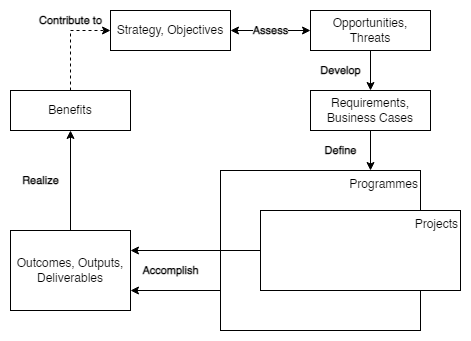

The diagram above was exported from draw.io. Its source (the exported page's mxGraphModel, read from the mxfile embedded in the PNG):
<mxGraphModel dx="1422" dy="754" grid="1" gridSize="10" guides="1" tooltips="1" connect="1" arrows="1" fold="1" page="1" pageScale="1" pageWidth="827" pageHeight="1169" math="0" shadow="0">
  <root>
    <mxCell id="0" />
    <mxCell id="1" parent="0" />
    <mxCell id="nTIf2K5j3qATYX_lOR8N-17" value="" style="rounded=0;whiteSpace=wrap;html=1;align=right;verticalAlign=top;strokeColor=none;" vertex="1" parent="1">
      <mxGeometry x="130" y="70" width="470" height="340" as="geometry" />
    </mxCell>
    <mxCell id="nTIf2K5j3qATYX_lOR8N-10" value="Assess" style="edgeStyle=orthogonalEdgeStyle;rounded=0;orthogonalLoop=1;jettySize=auto;html=1;exitX=1;exitY=0.5;exitDx=0;exitDy=0;entryX=0;entryY=0.5;entryDx=0;entryDy=0;startArrow=classic;startFill=1;fontStyle=1" edge="1" parent="1" source="nTIf2K5j3qATYX_lOR8N-1" target="nTIf2K5j3qATYX_lOR8N-2">
      <mxGeometry relative="1" as="geometry">
        <mxPoint x="390" y="100" as="sourcePoint" />
      </mxGeometry>
    </mxCell>
    <mxCell id="nTIf2K5j3qATYX_lOR8N-1" value="Strategy, Objectives" style="rounded=0;whiteSpace=wrap;html=1;" vertex="1" parent="1">
      <mxGeometry x="240" y="80" width="120" height="40" as="geometry" />
    </mxCell>
    <mxCell id="nTIf2K5j3qATYX_lOR8N-11" value="Develop" style="edgeStyle=orthogonalEdgeStyle;rounded=0;orthogonalLoop=1;jettySize=auto;html=1;exitX=0.5;exitY=1;exitDx=0;exitDy=0;entryX=0.5;entryY=0;entryDx=0;entryDy=0;startArrow=none;startFill=0;fontStyle=1" edge="1" parent="1" source="nTIf2K5j3qATYX_lOR8N-2" target="nTIf2K5j3qATYX_lOR8N-3">
      <mxGeometry y="-30" relative="1" as="geometry">
        <mxPoint as="offset" />
      </mxGeometry>
    </mxCell>
    <mxCell id="nTIf2K5j3qATYX_lOR8N-2" value="Opportunities, Threats" style="rounded=0;whiteSpace=wrap;html=1;" vertex="1" parent="1">
      <mxGeometry x="440" y="80" width="120" height="40" as="geometry" />
    </mxCell>
    <mxCell id="nTIf2K5j3qATYX_lOR8N-13" value="&lt;b&gt;Define&lt;/b&gt;" style="edgeStyle=orthogonalEdgeStyle;rounded=0;orthogonalLoop=1;jettySize=auto;html=1;exitX=0.5;exitY=1;exitDx=0;exitDy=0;entryX=0.75;entryY=0;entryDx=0;entryDy=0;startArrow=none;startFill=0;" edge="1" parent="1" source="nTIf2K5j3qATYX_lOR8N-3" target="nTIf2K5j3qATYX_lOR8N-4">
      <mxGeometry y="-30" relative="1" as="geometry">
        <mxPoint as="offset" />
      </mxGeometry>
    </mxCell>
    <mxCell id="nTIf2K5j3qATYX_lOR8N-3" value="Requirements, Business Cases" style="rounded=0;whiteSpace=wrap;html=1;" vertex="1" parent="1">
      <mxGeometry x="440" y="160" width="120" height="40" as="geometry" />
    </mxCell>
    <mxCell id="nTIf2K5j3qATYX_lOR8N-14" style="edgeStyle=orthogonalEdgeStyle;rounded=0;orthogonalLoop=1;jettySize=auto;html=1;exitX=0;exitY=0.75;exitDx=0;exitDy=0;entryX=1;entryY=0.75;entryDx=0;entryDy=0;startArrow=none;startFill=0;" edge="1" parent="1" source="nTIf2K5j3qATYX_lOR8N-4" target="nTIf2K5j3qATYX_lOR8N-6">
      <mxGeometry relative="1" as="geometry">
        <mxPoint x="310" y="360" as="targetPoint" />
      </mxGeometry>
    </mxCell>
    <mxCell id="nTIf2K5j3qATYX_lOR8N-4" value="Programmes" style="rounded=0;whiteSpace=wrap;html=1;align=right;verticalAlign=top;" vertex="1" parent="1">
      <mxGeometry x="350" y="240" width="200" height="160" as="geometry" />
    </mxCell>
    <mxCell id="nTIf2K5j3qATYX_lOR8N-15" value="Accomplish" style="edgeStyle=orthogonalEdgeStyle;rounded=0;orthogonalLoop=1;jettySize=auto;html=1;exitX=0;exitY=0.5;exitDx=0;exitDy=0;entryX=1;entryY=0.25;entryDx=0;entryDy=0;startArrow=none;startFill=0;fontStyle=1" edge="1" parent="1" source="nTIf2K5j3qATYX_lOR8N-5" target="nTIf2K5j3qATYX_lOR8N-6">
      <mxGeometry x="0.3846" y="20" relative="1" as="geometry">
        <mxPoint x="310" y="320" as="targetPoint" />
        <mxPoint as="offset" />
      </mxGeometry>
    </mxCell>
    <mxCell id="nTIf2K5j3qATYX_lOR8N-5" value="Projects" style="rounded=0;whiteSpace=wrap;html=1;align=right;verticalAlign=top;" vertex="1" parent="1">
      <mxGeometry x="390" y="280" width="200" height="80" as="geometry" />
    </mxCell>
    <mxCell id="nTIf2K5j3qATYX_lOR8N-8" value="Realize" style="edgeStyle=orthogonalEdgeStyle;rounded=0;orthogonalLoop=1;jettySize=auto;html=1;exitX=0.5;exitY=0;exitDx=0;exitDy=0;entryX=0.5;entryY=1;entryDx=0;entryDy=0;fontStyle=1" edge="1" parent="1" source="nTIf2K5j3qATYX_lOR8N-6" target="nTIf2K5j3qATYX_lOR8N-7">
      <mxGeometry y="30" relative="1" as="geometry">
        <mxPoint as="offset" />
      </mxGeometry>
    </mxCell>
    <mxCell id="nTIf2K5j3qATYX_lOR8N-6" value="Outcomes, Outputs, Deliverables" style="rounded=0;whiteSpace=wrap;html=1;" vertex="1" parent="1">
      <mxGeometry x="140" y="300" width="120" height="80" as="geometry" />
    </mxCell>
    <mxCell id="nTIf2K5j3qATYX_lOR8N-9" value="Contribute to" style="edgeStyle=orthogonalEdgeStyle;rounded=0;orthogonalLoop=1;jettySize=auto;html=1;exitX=0.5;exitY=0;exitDx=0;exitDy=0;entryX=0;entryY=0.5;entryDx=0;entryDy=0;dashed=1;fontStyle=1" edge="1" parent="1" source="nTIf2K5j3qATYX_lOR8N-7" target="nTIf2K5j3qATYX_lOR8N-1">
      <mxGeometry x="0.2" y="10" relative="1" as="geometry">
        <mxPoint as="offset" />
      </mxGeometry>
    </mxCell>
    <mxCell id="nTIf2K5j3qATYX_lOR8N-7" value="Benefits" style="rounded=0;whiteSpace=wrap;html=1;" vertex="1" parent="1">
      <mxGeometry x="140" y="160" width="120" height="40" as="geometry" />
    </mxCell>
  </root>
</mxGraphModel>